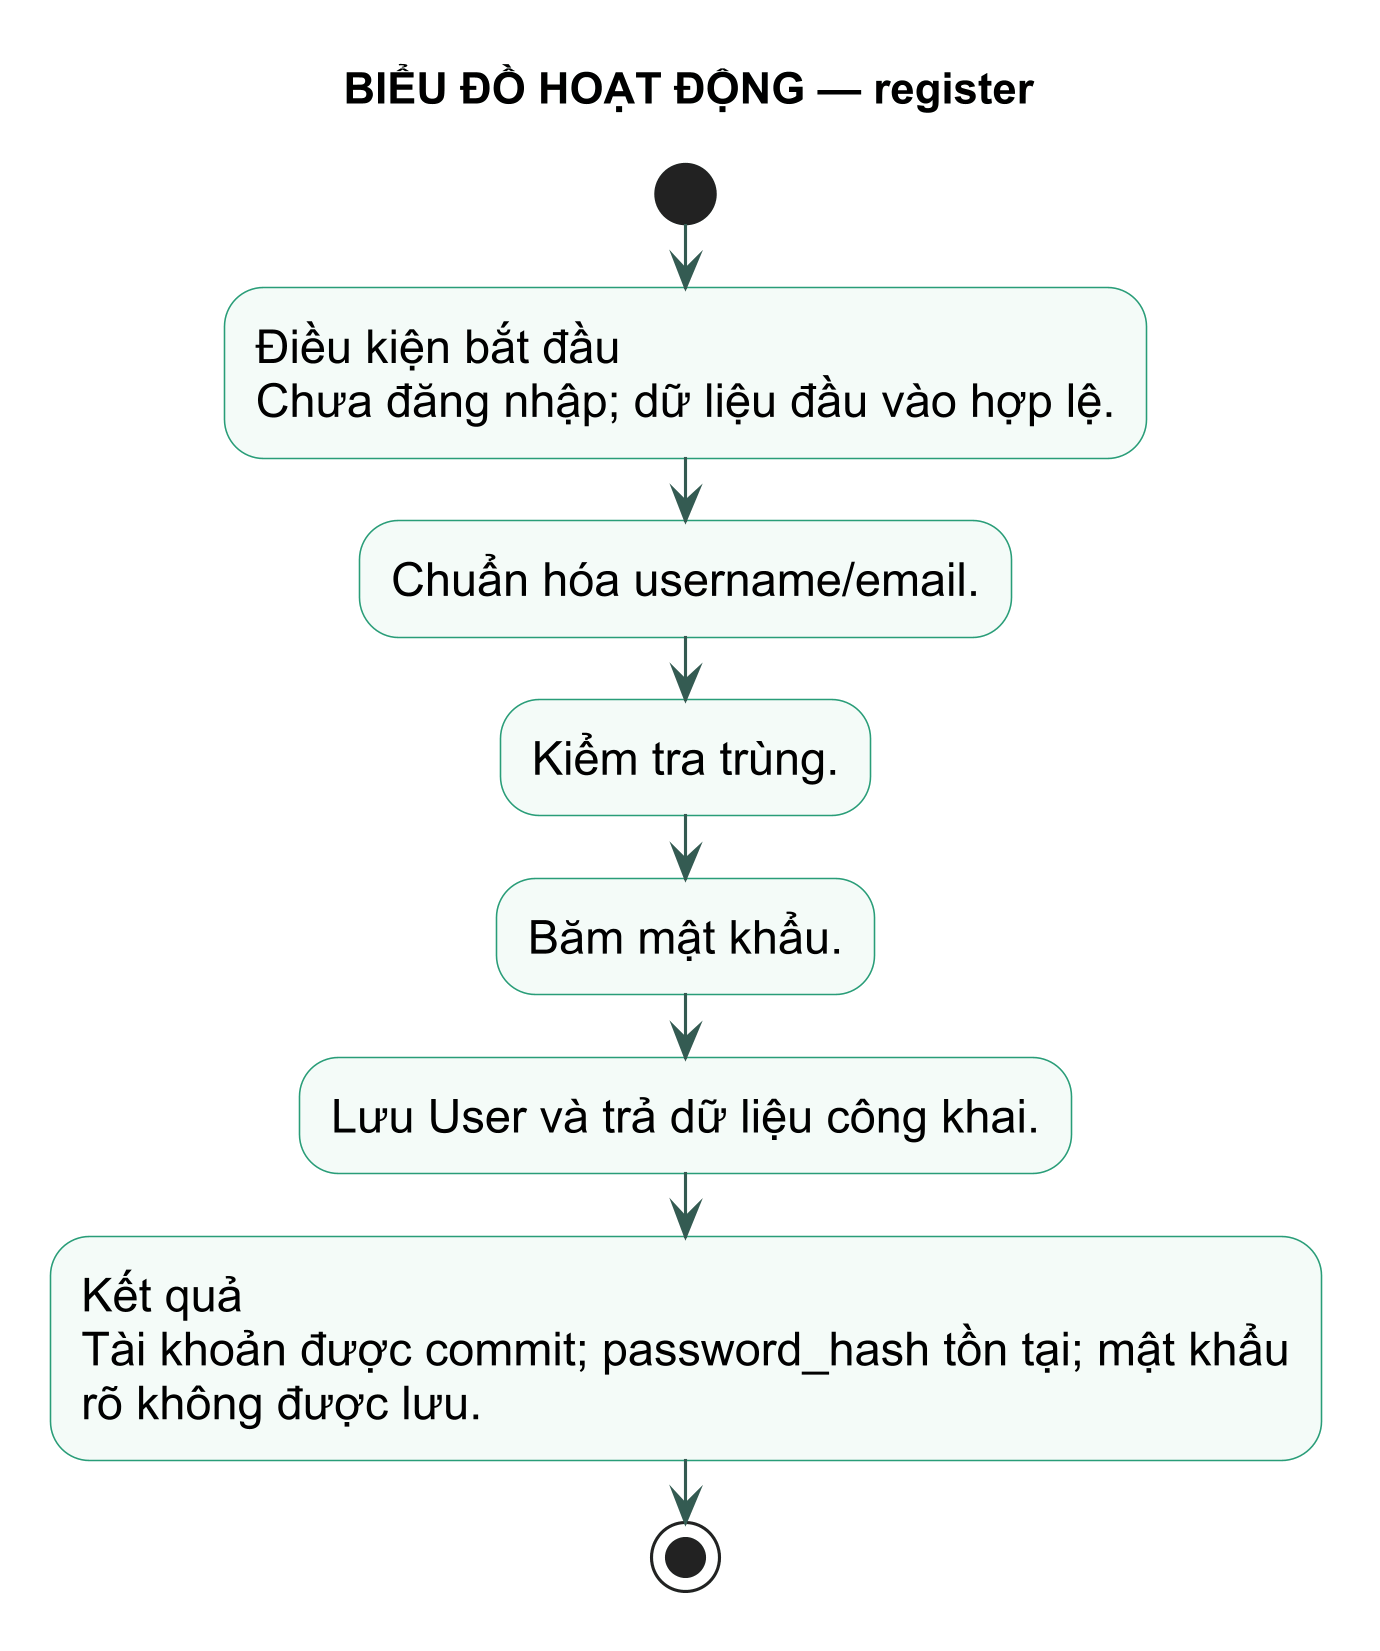

The diagram above was rendered by PlantUML. Its source (embedded in the PNG):
@startuml
title BIỂU ĐỒ HOẠT ĐỘNG — register
skinparam backgroundColor white
skinparam defaultFontName Arial
skinparam defaultFontSize 15
skinparam dpi 300
skinparam shadowing false
skinparam activity {
  BackgroundColor #F4FBF8
  BorderColor #299D78
  ArrowColor #345B52
}
start
:Điều kiện bắt đầu\nChưa đăng nhập; dữ liệu đầu vào hợp lệ.; 
:Chuẩn hóa username/email.;
:Kiểm tra trùng.;
:Băm mật khẩu.;
:Lưu User và trả dữ liệu công khai.;
:Kết quả\nTài khoản được commit; password_hash tồn tại; mật khẩu\nrõ không được lưu.;
stop
@enduml